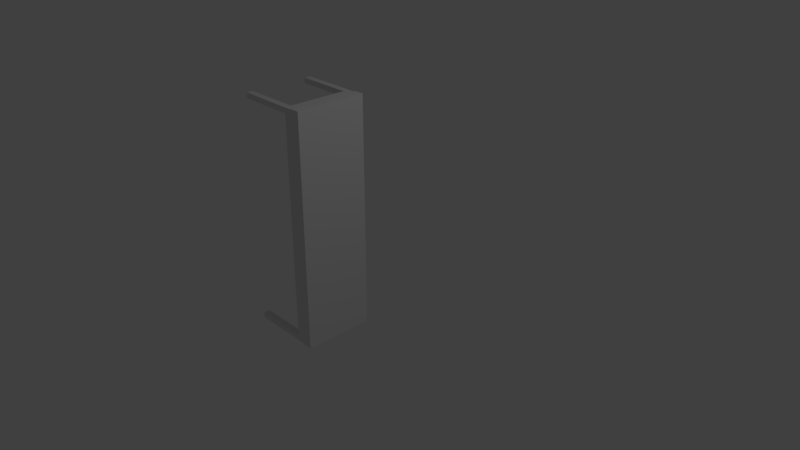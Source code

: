 # Source: penkki_lava.blend  (saved by Blender 2.79.0; exported with 4.5.12 LTS)
import bpy
from mathutils import Matrix  # noqa: F401  (used for matrix-valued properties, if any)

bpy.ops.wm.read_factory_settings(use_empty=True)
scene = bpy.context.scene
scene.name = 'Scene'

# ---- collections
col_collection_1 = bpy.data.collections.new('Collection 1'); scene.collection.children.link(col_collection_1)

# ---- materials (node trees are filled in below, after node groups)
mat_material = bpy.data.materials.new('Material')
mat_material.alpha_threshold = 0.0
mat_material.use_transparent_shadow = False
mat_material.roughness = 0.5
mat_material.line_color = (0.0, 0.0, 0.0, 1.0)

# ---- material node trees

# ---- world
world_world = bpy.data.worlds.new('World'); scene.world = world_world
world_world.color = (0.05088, 0.05088, 0.05088)
world_world.use_sun_shadow = False
world_world.sun_shadow_jitter_overblur = 0.0
world_world.cycles.sampling_method = 'MANUAL'

# ---- cameras
cam_camera = bpy.data.cameras.new('Camera')
cam_camera.clip_end = 100.0
cam_camera.lens = 35.0
cam_camera.sensor_width = 32.0
cam_camera.sensor_height = 18.0
cam_camera.ortho_scale = 7.314
cam_camera.dof.focus_distance = 0.0
cam_camera.dof.aperture_fstop = 128.0

# ---- lights
light_lamp = bpy.data.lights.new('Lamp', 'POINT')
light_lamp.transmission_factor = 0.0
light_lamp.cutoff_distance = 30.0
light_lamp.energy = 100.0
light_lamp.shadow_buffer_clip_start = 1.001
light_lamp.shadow_soft_size = 0.1
light_lamp.shadow_maximum_resolution = 0.006
light_lamp.use_absolute_resolution = True

# ---- meshes
me_cube_001 = bpy.data.meshes.new('Cube.001')
me_cube_001.from_pydata([(-0.1161, 3.815e-06, -1.809), (-0.1161, 3.815e-06, 1.326), (-0.1161, 0.08251, -1.809), (-0.1161, 0.08251, 1.326), (0.02381, 3.815e-06, -1.809), (0.02381, 3.815e-06, 1.326), (0.02381, 0.08251, -1.809), (0.02381, 0.08251, 1.326), (-0.1161, 3.815e-06, 1.255), (-0.1161, 0.08251, 1.255), (0.02381, 0.08251, 1.255), (0.02381, 3.815e-06, 1.255), (-0.1161, -0.8624, 1.255), (-0.1161, -0.8624, 1.326), (0.02381, -0.8624, 1.326), (0.02381, -0.8624, 1.255), (0.02381, -0.7762, 1.255), (-0.1161, -0.7762, 1.255), (-0.1161, -0.7762, 1.326), (0.02381, -0.7762, 1.326), (0.02381, -0.8624, -1.808), (-0.1161, -0.8624, -1.808), (0.02381, -0.7762, -1.808), (-0.1161, -0.7762, -1.808), (-0.1161, -0.7762, -1.735), (-0.1161, -0.8624, -1.735), (0.02381, -0.8624, -1.735), (0.02381, -0.7762, -1.735), (-0.1161, 3.815e-06, -1.736), (0.02381, 3.815e-06, -1.736), (-0.1161, 0.08251, -1.736), (0.02381, 0.08251, -1.736), (-0.8681, 0.08251, -1.809), (-0.8681, 3.815e-06, -1.809), (-0.8681, 3.815e-06, 1.255), (-0.8681, 3.815e-06, 1.326), (-0.8681, 0.08251, 1.326), (-0.8681, 0.08251, -1.736), (-0.8681, 0.08251, 1.255), (-0.8681, -0.8624, 1.255), (-0.8681, -0.8624, 1.326), (-0.8681, -0.7762, 1.255), (-0.8681, -0.7762, 1.326), (-0.8681, -0.8624, -1.808), (-0.8681, -0.7762, -1.808), (-0.8681, -0.7762, -1.735), (-0.8681, -0.8624, -1.735), (-0.8681, 3.815e-06, -1.736)], [], [(0, 28, 47, 33), (9, 3, 7, 10), (10, 7, 5, 11), (24, 23, 44, 45), (2, 6, 4, 0), (7, 3, 1, 5), (29, 11, 8, 28), (31, 10, 11, 29), (30, 9, 10, 31), (28, 8, 9, 30), (15, 14, 13, 12), (8, 1, 35, 34), (16, 19, 14, 15), (19, 18, 13, 14), (5, 1, 18, 19), (11, 5, 19, 16), (1, 8, 17, 18), (8, 11, 16, 17), (23, 22, 20, 21), (26, 25, 21, 20), (27, 26, 20, 22), (23, 24, 28, 0), (17, 16, 27, 24), (16, 15, 26, 27), (15, 12, 25, 26), (12, 17, 24, 25), (27, 22, 4, 29), (22, 23, 0, 4), (24, 27, 29, 28), (2, 0, 33, 32), (2, 30, 31, 6), (6, 31, 29, 4), (4, 29, 28, 0), (34, 35, 36, 38), (46, 45, 44, 43), (42, 41, 39, 40), (33, 47, 37, 32), (1, 3, 36, 35), (9, 8, 34, 38), (18, 17, 41, 42), (28, 30, 37, 47), (30, 2, 32, 37), (12, 13, 40, 39), (3, 9, 38, 36), (25, 24, 45, 46), (17, 12, 39, 41), (13, 18, 42, 40), (21, 25, 46, 43), (23, 21, 43, 44)])
me_cube_001.use_remesh_preserve_volume = False
me_cube_001.use_remesh_preserve_attributes = False
me_cube_001.use_mirror_vertex_groups = False
me_cube_001.update()
me_cube = bpy.data.meshes.new('Cube')
me_cube.from_pydata([(0.13, 0.4977, -1.519), (0.13, -0.4571, -1.519), (1.919e-05, -0.4571, -1.519), (1.967e-05, 0.4977, -1.519), (0.13, 0.4977, 1.63), (0.13, -0.4571, 1.63), (1.895e-05, -0.4571, 1.63), (1.937e-05, 0.4977, 1.63)], [], [(0, 1, 2, 3), (4, 7, 6, 5), (0, 4, 5, 1), (1, 5, 6, 2), (2, 6, 7, 3), (4, 0, 3, 7)])
me_cube.materials.append(mat_material)
me_cube.use_remesh_preserve_volume = False
me_cube.use_remesh_preserve_attributes = False
me_cube.use_mirror_vertex_groups = False
me_cube.update()

# ---- objects
ob_penkin_jalat = bpy.data.objects.new('Penkin jalat', me_cube_001)
ob_penkin_toinen_osa = bpy.data.objects.new('Penkin toinen osa', me_cube)
ob_lamp = bpy.data.objects.new('Lamp', light_lamp)
ob_camera = bpy.data.objects.new('Camera', cam_camera)

# ---- transforms, parenting, visibility, modifiers, constraints
ob_penkin_jalat.location = (-0.1452, -0.1322, 0.8129)
ob_penkin_jalat.lineart.crease_threshold = 0.0
ob_penkin_toinen_osa.location = (-0.1443, -0.5429, 0.5194)
ob_penkin_toinen_osa.lock_rotations_4d = False
ob_penkin_toinen_osa.empty_display_type = 'ARROWS'
ob_penkin_toinen_osa.lineart.crease_threshold = 0.0
ob_lamp.location = (4.076, 1.005, 5.904)
ob_lamp.rotation_euler = (0.6503, 0.05522, 1.866)
ob_lamp.lock_rotations_4d = False
ob_lamp.empty_display_type = 'ARROWS'
ob_lamp.color = (0.0, 0.0, 0.0, 0.0)
ob_lamp.lineart.crease_threshold = 0.0
ob_camera.location = (7.481, -6.508, 5.344)
ob_camera.rotation_euler = (1.109, 0.0, 0.8149)
ob_camera.lock_rotations_4d = False
ob_camera.empty_display_type = 'ARROWS'
ob_camera.color = (0.0, 0.0, 0.0, 0.0)
ob_camera.display_type = 'WIRE'
ob_camera.lineart.crease_threshold = 0.0

# ---- collection membership
col_collection_1.objects.link(ob_penkin_jalat)
col_collection_1.objects.link(ob_penkin_toinen_osa)
col_collection_1.objects.link(ob_lamp)
col_collection_1.objects.link(ob_camera)

# ---- scene / render settings (as saved in the file)
scene.camera = ob_camera
scene.frame_start = 1; scene.frame_end = 250; scene.frame_set(1)
scene.render.engine = 'BLENDER_EEVEE_NEXT'
scene.render.resolution_percentage = 50
scene.render.dither_intensity = 0.0
scene.cycles.use_denoising = False
scene.cycles.samples = 128
scene.cycles.sampling_pattern = 'TABULATED_SOBOL'
scene.cycles.use_adaptive_sampling = False
scene.cycles.use_light_tree = False
scene.cycles.blur_glossy = 0.0
scene.cycles.sample_clamp_indirect = 0.0
scene.view_settings.view_transform = 'Standard'
bpy.context.view_layer.update()
